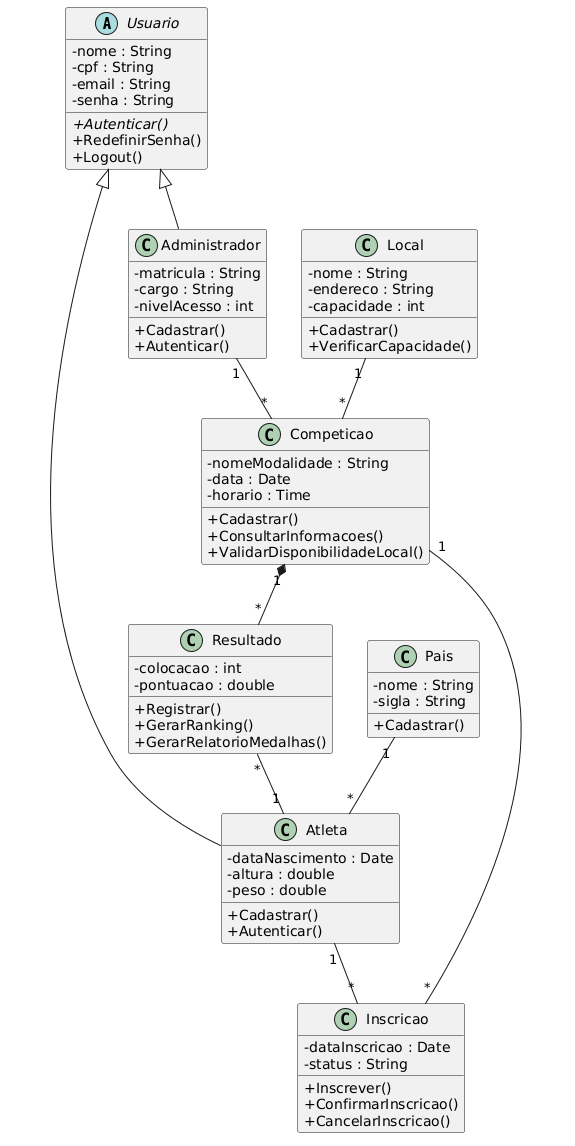

The diagram above was rendered by PlantUML. Its source (embedded in the PNG):
@startuml
skinparam classAttributeIconSize 0

abstract class Usuario {
    - nome : String
    - cpf : String
    - email : String
    - senha : String

    + {abstract} Autenticar()
    + RedefinirSenha()
    + Logout()
}

class Atleta {
    - dataNascimento : Date
    - altura : double
    - peso : double

    + Cadastrar()
    + Autenticar()
}

class Administrador {
    - matricula : String
    - cargo : String
    - nivelAcesso : int

    + Cadastrar()
    + Autenticar()
}

class Competicao {
    - nomeModalidade : String
    - data : Date
    - horario : Time

    + Cadastrar()
    + ConsultarInformacoes()
    + ValidarDisponibilidadeLocal()
}

class Local {
    - nome : String
    - endereco : String
    - capacidade : int

    + Cadastrar()
    + VerificarCapacidade()
}

class Inscricao {
    - dataInscricao : Date
    - status : String

    + Inscrever()
    + ConfirmarInscricao()
    + CancelarInscricao()
}

class Resultado {
    - colocacao : int
    - pontuacao : double

    + Registrar()
    + GerarRanking()
    + GerarRelatorioMedalhas()
}

class Pais {
    - nome : String
    - sigla : String

    + Cadastrar()
}

Usuario <|-- Atleta
Usuario <|-- Administrador

Pais "1" -- "*" Atleta

Atleta "1" -- "*" Inscricao

Competicao "1" -- "*" Inscricao

Local "1" -- "*" Competicao

Competicao "1" *-- "*" Resultado

Resultado "*" -- "1" Atleta

Administrador "1" -- "*" Competicao
@enduml